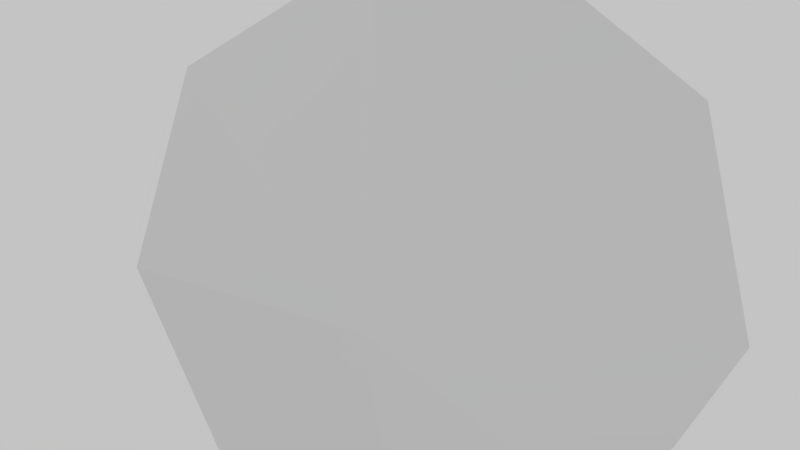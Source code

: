 # Source: BumperCone.blend  (saved by Blender 2.69.0; exported with 4.5.12 LTS)
import bpy
from mathutils import Matrix  # noqa: F401  (used for matrix-valued properties, if any)

bpy.ops.wm.read_factory_settings(use_empty=True)
scene = bpy.context.scene
scene.name = 'Scene'

# ---- collections
col_collection_1 = bpy.data.collections.new('Collection 1'); scene.collection.children.link(col_collection_1)

# ---- materials (node trees are filled in below, after node groups)
mat_ragdollhandmaterial = bpy.data.materials.new('RagdollHandMaterial')
mat_ragdollhandmaterial.alpha_threshold = 0.0
mat_ragdollhandmaterial.use_transparent_shadow = False
mat_ragdollhandmaterial.roughness = 0.5
mat_ragdollhandmaterial.line_color = (0.0, 0.0, 0.0, 1.0)

# ---- material node trees

# ---- world
world_world = bpy.data.worlds.new('World'); scene.world = world_world
world_world.color = (0.5489, 0.5489, 0.5489)
world_world.use_sun_shadow = False
world_world.sun_shadow_jitter_overblur = 0.0
world_world.cycles.sampling_method = 'MANUAL'
world_world.cycles.sample_map_resolution = 256

# ---- cameras
cam_camera = bpy.data.cameras.new('Camera')
cam_camera.clip_end = 100.0
cam_camera.lens = 35.0
cam_camera.sensor_width = 32.0
cam_camera.sensor_height = 18.0
cam_camera.ortho_scale = 7.314
cam_camera.dof.focus_distance = 0.0
cam_camera.dof.aperture_fstop = 128.0

# ---- lights
light_lamp_003 = bpy.data.lights.new('Lamp.003', 'POINT')
light_lamp_003.transmission_factor = 0.0
light_lamp_003.cutoff_distance = 30.0
light_lamp_003.energy = 100.0
light_lamp_003.shadow_buffer_clip_start = 1.001
light_lamp_003.shadow_soft_size = 0.1
light_lamp_003.shadow_maximum_resolution = 0.006
light_lamp_003.use_absolute_resolution = True
light_lamp_003.cycles.use_multiple_importance_sampling = False
light_lamp_002 = bpy.data.lights.new('Lamp.002', 'POINT')
light_lamp_002.transmission_factor = 0.0
light_lamp_002.cutoff_distance = 30.0
light_lamp_002.energy = 100.0
light_lamp_002.shadow_buffer_clip_start = 1.001
light_lamp_002.shadow_soft_size = 0.1
light_lamp_002.shadow_maximum_resolution = 0.006
light_lamp_002.use_absolute_resolution = True
light_lamp_002.cycles.use_multiple_importance_sampling = False
light_lamp_001 = bpy.data.lights.new('Lamp.001', 'POINT')
light_lamp_001.transmission_factor = 0.0
light_lamp_001.cutoff_distance = 30.0
light_lamp_001.energy = 100.0
light_lamp_001.shadow_buffer_clip_start = 1.001
light_lamp_001.shadow_soft_size = 0.1
light_lamp_001.shadow_maximum_resolution = 0.006
light_lamp_001.use_absolute_resolution = True
light_lamp_001.cycles.use_multiple_importance_sampling = False
light_lamp = bpy.data.lights.new('Lamp', 'POINT')
light_lamp.transmission_factor = 0.0
light_lamp.cutoff_distance = 30.0
light_lamp.energy = 100.0
light_lamp.shadow_buffer_clip_start = 1.001
light_lamp.shadow_soft_size = 0.1
light_lamp.shadow_maximum_resolution = 0.006
light_lamp.use_absolute_resolution = True
light_lamp.cycles.use_multiple_importance_sampling = False

# ---- meshes
me_cone = bpy.data.meshes.new('Cone')
me_cone.from_pydata([(-1.091e-07, 0.4764, 2.13), (0.7677, 0.4764, 1.987), (1.432, 0.4764, 1.575), (1.902, 0.4764, 0.9522), (2.116, 0.4764, 0.2011), (2.044, 0.4764, -0.5766), (-1.091e-07, -0.7519, 0.004967), (1.696, 0.4764, -1.276), (1.119, 0.4764, -1.802), (0.3905, 0.4764, -2.084), (-0.3905, 0.4764, -2.084), (-1.119, 0.4764, -1.802), (-1.696, 0.4764, -1.276), (-2.044, 0.4764, -0.5766), (-2.116, 0.4764, 0.2011), (-1.902, 0.4764, 0.9522), (-1.432, 0.4764, 1.575), (-0.7677, 0.4764, 1.987)], [], [(16, 6, 17), (0, 6, 1), (15, 6, 16), (14, 6, 15), (13, 6, 14), (12, 6, 13), (11, 6, 12), (10, 6, 11), (9, 6, 10), (8, 6, 9), (7, 6, 8), (5, 6, 7), (4, 6, 5), (3, 6, 4), (2, 6, 3), (17, 6, 0), (1, 6, 2), (0, 1, 2, 3, 4, 5, 7, 8, 9, 10, 11, 12, 13, 14, 15, 16, 17)])
_uv = me_cone.uv_layers.new(name='UVMap')
_uv.uv.foreach_set('vector', [0.1865, 0.9639, 0.1831, 0.9596, 0.1875, 0.9629, 0.1882, 0.9617, 0.1831, 0.9596, 0.1885, 0.9603, 0.1852, 0.9647, 0.1831, 0.9596, 0.1865, 0.9639, 0.1776, 0.9588, 0.1831, 0.9596, 0.1776, 0.9603, 0.178, 0.9574, 0.1831, 0.9596, 0.1776, 0.9588, 0.1787, 0.9562, 0.1831, 0.9596, 0.178, 0.9574, 0.1797, 0.9552, 0.1831, 0.9596, 0.1787, 0.9562, 0.181, 0.9545, 0.1831, 0.9596, 0.1797, 0.9552, 0.1823, 0.9541, 0.1831, 0.9596, 0.181, 0.9545, 0.1838, 0.9541, 0.1831, 0.9596, 0.1823, 0.9541, 0.1852, 0.9545, 0.1831, 0.9596, 0.1838, 0.9541, 0.1864, 0.9552, 0.1831, 0.9596, 0.1852, 0.9545, 0.1874, 0.9562, 0.1831, 0.9596, 0.1864, 0.9552, 0.1881, 0.9574, 0.1831, 0.9596, 0.1874, 0.9562, 0.1885, 0.9588, 0.1831, 0.9596, 0.1881, 0.9574, 0.1875, 0.9629, 0.1831, 0.9596, 0.1882, 0.9617, 0.1885, 0.9603, 0.1831, 0.9596, 0.1885, 0.9588, 0.06631, 0.9902, 0.04013, 0.9777, 0.02025, 0.9566, 0.009336, 0.9297, 0.008872, 0.9007, 0.01892, 0.8734, 0.03812, 0.8517, 0.06388, 0.8383, 0.09273, 0.8352, 0.1208, 0.8427, 0.1442, 0.8598, 0.1599, 0.8842, 0.1656, 0.9127, 0.1608, 0.9413, 0.1459, 0.9662, 0.123, 0.984, 0.09524, 0.9924])
me_cone.materials.append(mat_ragdollhandmaterial)
me_cone.use_remesh_preserve_volume = False
me_cone.use_remesh_preserve_attributes = False
me_cone.use_mirror_vertex_groups = False
me_cone.update()
arm_armature_001 = bpy.data.armatures.new('Armature.001')  # bones are not reproduced

# ---- objects
ob_bumperbody = bpy.data.objects.new('BumperBody', arm_armature_001)
ob_cone = bpy.data.objects.new('Cone', me_cone)
ob_lamp_003 = bpy.data.objects.new('Lamp.003', light_lamp_003)
ob_lamp_002 = bpy.data.objects.new('Lamp.002', light_lamp_002)
ob_lamp_001 = bpy.data.objects.new('Lamp.001', light_lamp_001)
ob_lamp = bpy.data.objects.new('Lamp', light_lamp)
ob_camera = bpy.data.objects.new('Camera', cam_camera)

# ---- transforms, parenting, visibility, modifiers, constraints
ob_bumperbody.location = (0.0, 0.0, -1.606e-05)
ob_bumperbody.scale = (0.7426, 0.7426, 0.7426)
ob_bumperbody.show_in_front = True
ob_bumperbody.lineart.crease_threshold = 0.0
ob_cone.parent = ob_bumperbody
ob_cone.matrix_parent_inverse = Matrix(((1.347, 0.0, 0.0, 0.0), (0.0, 1.347, 0.0, 0.0), (0.0, 0.0, 1.347, 2.162e-05), (0.0, 0.0, 0.0, 1.0)))
ob_cone.location = (0.0, 0.0, 0.0)
ob_cone.lineart.crease_threshold = 0.0
_vg = ob_cone.vertex_groups.new(name='Bone')
for _i, _w in zip([0, 1, 2, 3, 4, 5, 6, 7, 8, 9, 10, 11, 12, 13, 14, 15, 16, 17], [1.0, 1.0, 1.0, 1.0, 1.0, 1.0, 1.0, 1.0, 1.0, 1.0, 1.0, 1.0, 1.0, 1.0, 1.0, 1.0, 1.0, 1.0]): _vg.add([_i], _w, 'REPLACE')
_m = ob_cone.modifiers.new('Armature', 'ARMATURE')
_m.object = ob_bumperbody
_m = ob_cone.modifiers.new('Decimate', 'DECIMATE')
_m.ratio = 0.5
ob_lamp_003.location = (5.118, 4.725, 5.904)
ob_lamp_003.rotation_euler = (0.6503, 0.05522, 1.866)
ob_lamp_003.lock_rotations_4d = False
ob_lamp_003.empty_display_type = 'ARROWS'
ob_lamp_003.color = (0.0, 0.0, 0.0, 0.0)
ob_lamp_003.hide_viewport = True
ob_lamp_003.lineart.crease_threshold = 0.0
ob_lamp_002.location = (5.713, -9.706, 2.028)
ob_lamp_002.rotation_euler = (0.6503, 0.05522, 1.866)
ob_lamp_002.lock_rotations_4d = False
ob_lamp_002.empty_display_type = 'ARROWS'
ob_lamp_002.color = (0.0, 0.0, 0.0, 0.0)
ob_lamp_002.hide_viewport = True
ob_lamp_002.lineart.crease_threshold = 0.0
ob_lamp_001.location = (-4.106, 11.57, 2.028)
ob_lamp_001.rotation_euler = (0.6503, 0.05522, 1.866)
ob_lamp_001.lock_rotations_4d = False
ob_lamp_001.empty_display_type = 'ARROWS'
ob_lamp_001.color = (0.0, 0.0, 0.0, 0.0)
ob_lamp_001.hide_viewport = True
ob_lamp_001.lineart.crease_threshold = 0.0
ob_lamp.location = (-7.528, 1.005, 5.904)
ob_lamp.rotation_euler = (0.6503, 0.05522, 1.866)
ob_lamp.lock_rotations_4d = False
ob_lamp.empty_display_type = 'ARROWS'
ob_lamp.color = (0.0, 0.0, 0.0, 0.0)
ob_lamp.hide_viewport = True
ob_lamp.lineart.crease_threshold = 0.0
ob_camera.location = (1.326, -5.091, 1.648)
ob_camera.rotation_euler = (1.348, -0.04851, 0.2684)
ob_camera.lock_rotations_4d = False
ob_camera.empty_display_type = 'ARROWS'
ob_camera.color = (0.0, 0.0, 0.0, 0.0)
ob_camera.hide_viewport = True
ob_camera.display_type = 'WIRE'
ob_camera.lineart.crease_threshold = 0.0

# ---- collection membership
col_collection_1.objects.link(ob_bumperbody)
col_collection_1.objects.link(ob_cone)
col_collection_1.objects.link(ob_lamp_003)
col_collection_1.objects.link(ob_lamp_002)
col_collection_1.objects.link(ob_lamp_001)
col_collection_1.objects.link(ob_lamp)
col_collection_1.objects.link(ob_camera)

# ---- scene / render settings (as saved in the file)
scene.camera = ob_camera
scene.frame_start = 1; scene.frame_end = 30; scene.frame_set(1)
scene.render.engine = 'BLENDER_EEVEE_NEXT'
scene.render.image_settings.color_mode = 'RGB'
scene.render.image_settings.compression = 90
scene.render.resolution_percentage = 50
scene.render.dither_intensity = 0.0
scene.render.film_transparent = True
scene.render.bake_margin = 2
scene.cycles.use_denoising = False
scene.cycles.samples = 10
scene.cycles.sampling_pattern = 'TABULATED_SOBOL'
scene.cycles.light_sampling_threshold = 0.0
scene.cycles.use_adaptive_sampling = False
scene.cycles.use_light_tree = False
scene.cycles.blur_glossy = 0.0
scene.cycles.volume_bounces = 1
scene.cycles.pixel_filter_type = 'GAUSSIAN'
scene.cycles.sample_clamp_indirect = 0.0
scene.view_settings.view_transform = 'Standard'
bpy.context.view_layer.update()

